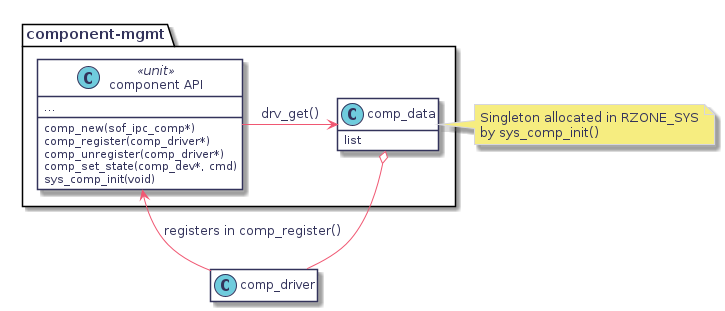

The diagram above was rendered by PlantUML. Its source (embedded in the PNG):
@startuml
hidefootbox
skinparam componentStyle uml2

skinparam defaultFontColor	#33335b

skinparam rectangle {
	color		#d6d6de
	backgroundColor	#ffffff
}

skinparam component {
	backgroundColor	#ffffff
	borderColor	#33335b
	arrowColor	#f05772
}

skinparam interface {
	backgroundColor	#ffffff
	borderColor	#f05772
}

skinparam class {
	backgroundColor	#ffffff
	borderColor	#33335b
	arrowColor	#f05772
}
skinparam stereotypeCBackgroundColor	#6fccdd

skinparam sequence {
	arrowColor		#4a4a86
	lifeLineBorderColor	#f05772
	groupBorderColor	#a1a1ca
	boxBorderColor		#a1a1ca
	dividerBorderColor	#d6d6de
	dividerBorderThickness	1
}
skinparam participant {
	borderColor		#33335b
	backgroundColor		#ffffff
}
skinparam actor {
	borderColor		#33335b
	backgroundColor		#ffffff
}

skinparam state {
	borderColor		#33335b
	backgroundColor		#ffffff
}

skinparam node {
	backgroundColor		#ffffff
}

skinparam note {
	backgroundColor 	#f6ed80
	borderColor		#d6d6de
}

skinparam activity {
	borderColor		#33335b
	backgroundColor		#ffffff
}

skinparam activityDiamond {
	borderColor		#33335b
	backgroundColor		#ffffff
}

skinparam arrowColor	#f05772
skinparam maxMessageSize 400
skinparam BoxPadding 4
package component-mgmt {
   class "component API" <<unit>> {
   	comp_new(sof_ipc_comp*)
   	comp_register(comp_driver*)
   	comp_unregister(comp_driver*)
   	comp_set_state(comp_dev*, cmd)
   	...
   	sys_comp_init(void)
   }

   class comp_data {
   	list
   }
   hide comp_data methods

   "component API" -right-> comp_data : drv_get()

}
note right of comp_data
   Singleton allocated in RZONE_SYS
   by sys_comp_init()
end note

"component API" <-up- comp_driver : registers in comp_register()

comp_driver -o comp_data

hide comp_driver members
hide comp_driver methods

@enduml